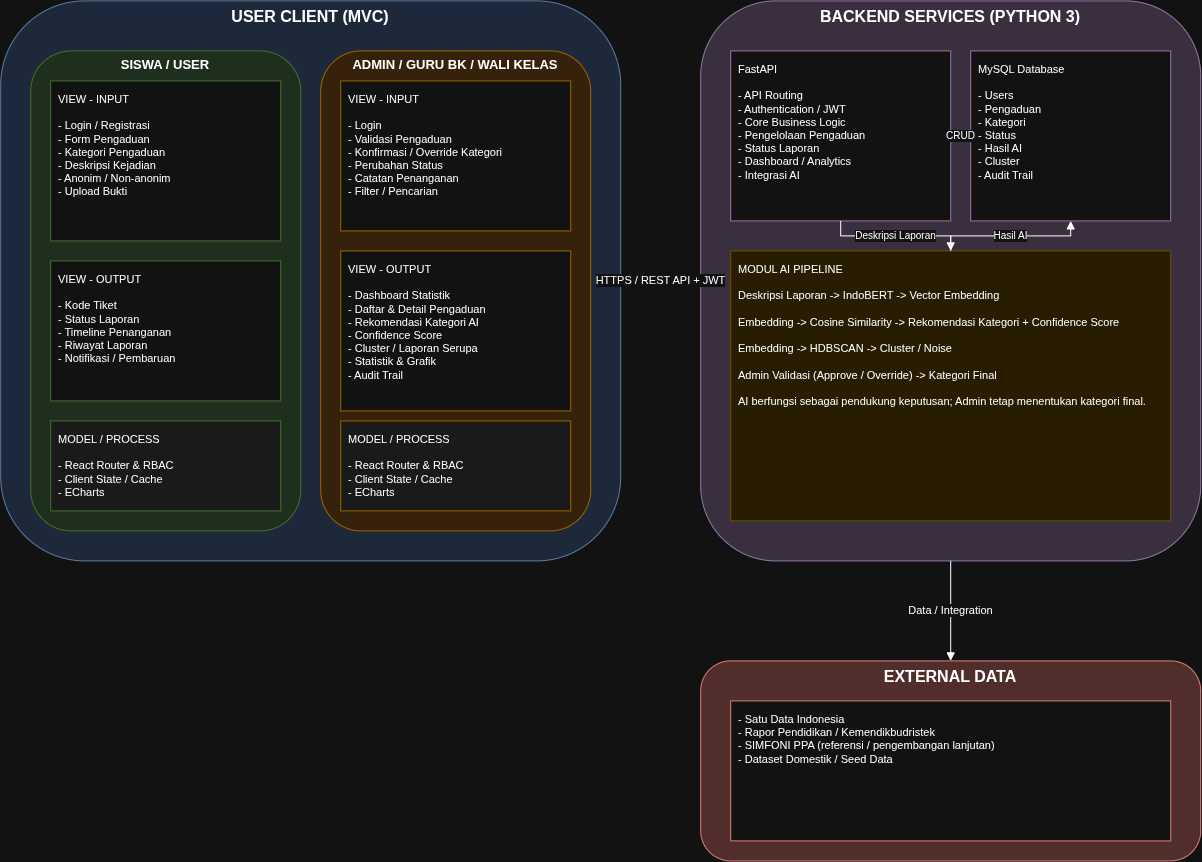

The diagram above was exported from draw.io. Its source (the exported page's mxGraphModel, read from the mxfile embedded in the PNG):
<mxGraphModel dx="3255" dy="1598" grid="1" gridSize="10" guides="1" tooltips="1" connect="1" arrows="1" fold="1" page="1" pageScale="1" pageWidth="827" pageHeight="1169" math="0" shadow="0">
  <root>
    <mxCell id="0" />
    <mxCell id="1" parent="0" />
    <mxCell id="N0TzIDdcyCqZE3dZ7cRB-1" parent="1" style="rounded=1;whiteSpace=wrap;html=1;verticalAlign=top;fontStyle=1;fontSize=16;fillColor=#dae8fc;strokeColor=#6c8ebf;" value="USER CLIENT (MVC)" vertex="1">
      <mxGeometry height="560" width="620" x="40" y="40" as="geometry" />
    </mxCell>
    <mxCell id="N0TzIDdcyCqZE3dZ7cRB-2" parent="1" style="rounded=1;whiteSpace=wrap;html=1;verticalAlign=top;fontStyle=1;fontSize=13;fillColor=#d5e8d4;strokeColor=#82b366;" value="SISWA / USER" vertex="1">
      <mxGeometry height="480" width="270" x="70" y="90" as="geometry" />
    </mxCell>
    <mxCell id="N0TzIDdcyCqZE3dZ7cRB-3" parent="1" style="rounded=0;whiteSpace=wrap;html=1;align=left;verticalAlign=top;spacing=8;fontSize=11;fillColor=#ffffff;strokeColor=#82b366;" value="VIEW - INPUT&#10;&#10;- Login / Registrasi&#10;- Form Pengaduan&#10;   - Kategori Pengaduan&#10;   - Deskripsi Kejadian&#10;   - Anonim / Non-anonim&#10;   - Upload Bukti" vertex="1">
      <mxGeometry height="160" width="230" x="90" y="120" as="geometry" />
    </mxCell>
    <mxCell id="N0TzIDdcyCqZE3dZ7cRB-4" parent="1" style="rounded=0;whiteSpace=wrap;html=1;align=left;verticalAlign=top;spacing=8;fontSize=11;fillColor=#ffffff;strokeColor=#82b366;" value="VIEW - OUTPUT&#10;&#10;- Kode Tiket&#10;- Status Laporan&#10;- Timeline Penanganan&#10;- Riwayat Laporan&#10;- Notifikasi / Pembaruan" vertex="1">
      <mxGeometry height="140" width="230" x="90" y="300" as="geometry" />
    </mxCell>
    <mxCell id="N0TzIDdcyCqZE3dZ7cRB-5" parent="1" style="rounded=0;whiteSpace=wrap;html=1;align=left;verticalAlign=top;spacing=8;fontSize=11;fillColor=#f5f5f5;strokeColor=#82b366;" value="MODEL / PROCESS&#10;&#10;- React Router &amp; RBAC&#10;- Client State / Cache&#10;- ECharts" vertex="1">
      <mxGeometry height="90" width="230" x="90" y="460" as="geometry" />
    </mxCell>
    <mxCell id="N0TzIDdcyCqZE3dZ7cRB-6" parent="1" style="rounded=1;whiteSpace=wrap;html=1;verticalAlign=top;fontStyle=1;fontSize=13;fillColor=#ffe6cc;strokeColor=#d79b00;" value="ADMIN / GURU BK / WALI KELAS" vertex="1">
      <mxGeometry height="480" width="270" x="360" y="90" as="geometry" />
    </mxCell>
    <mxCell id="N0TzIDdcyCqZE3dZ7cRB-7" parent="1" style="rounded=0;whiteSpace=wrap;html=1;align=left;verticalAlign=top;spacing=8;fontSize=11;fillColor=#ffffff;strokeColor=#d79b00;" value="VIEW - INPUT&#10;&#10;- Login&#10;- Validasi Pengaduan&#10;- Konfirmasi / Override Kategori&#10;- Perubahan Status&#10;- Catatan Penanganan&#10;- Filter / Pencarian" vertex="1">
      <mxGeometry height="150" width="230" x="380" y="120" as="geometry" />
    </mxCell>
    <mxCell id="N0TzIDdcyCqZE3dZ7cRB-8" parent="1" style="rounded=0;whiteSpace=wrap;html=1;align=left;verticalAlign=top;spacing=8;fontSize=11;fillColor=#ffffff;strokeColor=#d79b00;" value="VIEW - OUTPUT&#10;&#10;- Dashboard Statistik&#10;- Daftar &amp; Detail Pengaduan&#10;- Rekomendasi Kategori AI&#10;- Confidence Score&#10;- Cluster / Laporan Serupa&#10;- Statistik &amp; Grafik&#10;- Audit Trail" vertex="1">
      <mxGeometry height="160" width="230" x="380" y="290" as="geometry" />
    </mxCell>
    <mxCell id="N0TzIDdcyCqZE3dZ7cRB-9" parent="1" style="rounded=0;whiteSpace=wrap;html=1;align=left;verticalAlign=top;spacing=8;fontSize=11;fillColor=#f5f5f5;strokeColor=#d79b00;" value="MODEL / PROCESS&#10;&#10;- React Router &amp; RBAC&#10;- Client State / Cache&#10;- ECharts" vertex="1">
      <mxGeometry height="90" width="230" x="380" y="460" as="geometry" />
    </mxCell>
    <mxCell id="N0TzIDdcyCqZE3dZ7cRB-10" parent="1" style="rounded=1;whiteSpace=wrap;html=1;verticalAlign=top;fontStyle=1;fontSize=16;fillColor=#e1d5e7;strokeColor=#9673a6;" value="BACKEND SERVICES (PYTHON 3)" vertex="1">
      <mxGeometry height="560" width="500" x="740" y="40" as="geometry" />
    </mxCell>
    <mxCell id="N0TzIDdcyCqZE3dZ7cRB-11" parent="1" style="rounded=0;whiteSpace=wrap;html=1;align=left;verticalAlign=top;spacing=8;fontSize=11;fillColor=#ffffff;strokeColor=#9673a6;" value="FastAPI&#10;&#10;- API Routing&#10;- Authentication / JWT&#10;- Core Business Logic&#10;- Pengelolaan Pengaduan&#10;- Status Laporan&#10;- Dashboard / Analytics&#10;- Integrasi AI" vertex="1">
      <mxGeometry height="170" width="220" x="770" y="90" as="geometry" />
    </mxCell>
    <mxCell id="N0TzIDdcyCqZE3dZ7cRB-12" parent="1" style="rounded=0;whiteSpace=wrap;html=1;align=left;verticalAlign=top;spacing=8;fontSize=11;fillColor=#ffffff;strokeColor=#9673a6;" value="MySQL Database&#10;&#10;- Users&#10;- Pengaduan&#10;- Kategori&#10;- Status&#10;- Hasil AI&#10;- Cluster&#10;- Audit Trail" vertex="1">
      <mxGeometry height="170" width="200" x="1010" y="90" as="geometry" />
    </mxCell>
    <mxCell id="N0TzIDdcyCqZE3dZ7cRB-13" parent="1" style="rounded=0;whiteSpace=wrap;html=1;align=left;verticalAlign=top;spacing=8;fontSize=11;fillColor=#fff2cc;strokeColor=#d6b656;" value="MODUL AI PIPELINE&#10;&#10;Deskripsi Laporan -&gt; IndoBERT -&gt; Vector Embedding&#10;&#10;Embedding -&gt; Cosine Similarity -&gt; Rekomendasi Kategori + Confidence Score&#10;&#10;Embedding -&gt; HDBSCAN -&gt; Cluster / Noise&#10;&#10;Admin Validasi (Approve / Override) -&gt; Kategori Final&#10;&#10;AI berfungsi sebagai pendukung keputusan; Admin tetap menentukan kategori final." vertex="1">
      <mxGeometry height="270" width="440" x="770" y="290" as="geometry" />
    </mxCell>
    <mxCell id="N0TzIDdcyCqZE3dZ7cRB-14" parent="1" style="rounded=1;whiteSpace=wrap;html=1;verticalAlign=top;fontStyle=1;fontSize=16;fillColor=#f8cecc;strokeColor=#b85450;" value="EXTERNAL DATA" vertex="1">
      <mxGeometry height="200" width="500" x="740" y="700" as="geometry" />
    </mxCell>
    <mxCell id="N0TzIDdcyCqZE3dZ7cRB-15" parent="1" style="rounded=0;whiteSpace=wrap;html=1;align=left;verticalAlign=top;spacing=8;fontSize=11;fillColor=#ffffff;strokeColor=#b85450;" value="- Satu Data Indonesia&#10;- Rapor Pendidikan / Kemendikbudristek&#10;- SIMFONI PPA (referensi / pengembangan lanjutan)&#10;- Dataset Domestik / Seed Data" vertex="1">
      <mxGeometry height="140" width="440" x="770" y="740" as="geometry" />
    </mxCell>
    <mxCell id="N0TzIDdcyCqZE3dZ7cRB-16" edge="1" parent="1" source="N0TzIDdcyCqZE3dZ7cRB-1" style="edgeStyle=orthogonalEdgeStyle;rounded=0;html=1;fontSize=11;endArrow=block;startArrow=none;" target="N0TzIDdcyCqZE3dZ7cRB-10" value="HTTPS / REST API + JWT">
      <mxGeometry relative="1" as="geometry" />
    </mxCell>
    <mxCell id="N0TzIDdcyCqZE3dZ7cRB-17" edge="1" parent="1" source="N0TzIDdcyCqZE3dZ7cRB-10" style="edgeStyle=orthogonalEdgeStyle;rounded=0;html=1;fontSize=11;endArrow=block;startArrow=none;" target="N0TzIDdcyCqZE3dZ7cRB-14" value="Data / Integration">
      <mxGeometry relative="1" as="geometry" />
    </mxCell>
    <mxCell id="N0TzIDdcyCqZE3dZ7cRB-18" edge="1" parent="1" source="N0TzIDdcyCqZE3dZ7cRB-11" style="edgeStyle=orthogonalEdgeStyle;rounded=0;html=1;fontSize=10;endArrow=block;startArrow=block;" target="N0TzIDdcyCqZE3dZ7cRB-12" value="CRUD">
      <mxGeometry relative="1" as="geometry" />
    </mxCell>
    <mxCell id="N0TzIDdcyCqZE3dZ7cRB-19" edge="1" parent="1" source="N0TzIDdcyCqZE3dZ7cRB-11" style="edgeStyle=orthogonalEdgeStyle;rounded=0;html=1;fontSize=10;endArrow=block;startArrow=none;" target="N0TzIDdcyCqZE3dZ7cRB-13" value="Deskripsi Laporan">
      <mxGeometry relative="1" as="geometry" />
    </mxCell>
    <mxCell id="N0TzIDdcyCqZE3dZ7cRB-20" edge="1" parent="1" source="N0TzIDdcyCqZE3dZ7cRB-13" style="edgeStyle=orthogonalEdgeStyle;rounded=0;html=1;fontSize=10;endArrow=block;startArrow=none;" target="N0TzIDdcyCqZE3dZ7cRB-12" value="Hasil AI">
      <mxGeometry relative="1" as="geometry" />
    </mxCell>
  </root>
</mxGraphModel>